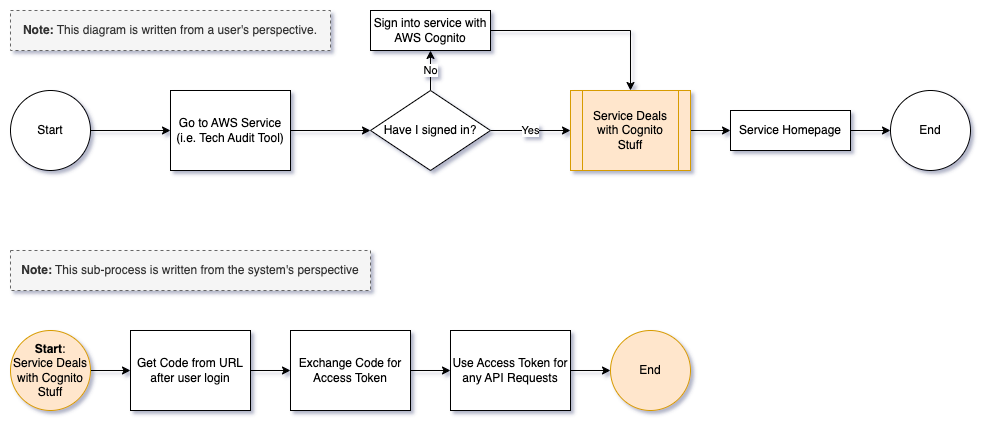

The diagram above was exported from draw.io. Its source (the exported page's mxGraphModel, read from the mxfile embedded in the PNG):
<mxGraphModel dx="1426" dy="859" grid="1" gridSize="10" guides="1" tooltips="1" connect="1" arrows="1" fold="1" page="1" pageScale="1" pageWidth="827" pageHeight="1169" math="0" shadow="0">
  <root>
    <mxCell id="0" />
    <mxCell id="1" parent="0" />
    <mxCell id="7lWRvq6lxiy-sVn4OCvt-52" style="edgeStyle=orthogonalEdgeStyle;rounded=0;orthogonalLoop=1;jettySize=auto;html=1;exitX=1;exitY=0.5;exitDx=0;exitDy=0;" parent="1" source="7lWRvq6lxiy-sVn4OCvt-48" target="7lWRvq6lxiy-sVn4OCvt-49" edge="1">
      <mxGeometry relative="1" as="geometry" />
    </mxCell>
    <mxCell id="7lWRvq6lxiy-sVn4OCvt-48" value="Start" style="ellipse;whiteSpace=wrap;html=1;" parent="1" vertex="1">
      <mxGeometry x="40" y="120" width="80" height="80" as="geometry" />
    </mxCell>
    <mxCell id="7lWRvq6lxiy-sVn4OCvt-54" style="edgeStyle=orthogonalEdgeStyle;rounded=0;orthogonalLoop=1;jettySize=auto;html=1;exitX=1;exitY=0.5;exitDx=0;exitDy=0;" parent="1" source="7lWRvq6lxiy-sVn4OCvt-49" target="7lWRvq6lxiy-sVn4OCvt-53" edge="1">
      <mxGeometry relative="1" as="geometry" />
    </mxCell>
    <mxCell id="7lWRvq6lxiy-sVn4OCvt-49" value="Go to AWS Service&lt;div&gt;(i.e. Tech Audit Tool)&lt;/div&gt;" style="rounded=0;whiteSpace=wrap;html=1;" parent="1" vertex="1">
      <mxGeometry x="200" y="120" width="120" height="80" as="geometry" />
    </mxCell>
    <mxCell id="7lWRvq6lxiy-sVn4OCvt-51" value="&lt;b&gt;Note:&lt;/b&gt; This diagram is written from a user's perspective." style="rounded=0;whiteSpace=wrap;html=1;fillColor=#f5f5f5;fontColor=#333333;strokeColor=#666666;dashed=1;" parent="1" vertex="1">
      <mxGeometry x="40" y="40" width="320" height="40" as="geometry" />
    </mxCell>
    <mxCell id="7lWRvq6lxiy-sVn4OCvt-57" value="No" style="edgeStyle=orthogonalEdgeStyle;rounded=0;orthogonalLoop=1;jettySize=auto;html=1;exitX=0.5;exitY=0;exitDx=0;exitDy=0;" parent="1" source="7lWRvq6lxiy-sVn4OCvt-53" target="7lWRvq6lxiy-sVn4OCvt-56" edge="1">
      <mxGeometry relative="1" as="geometry" />
    </mxCell>
    <mxCell id="7lWRvq6lxiy-sVn4OCvt-59" value="Yes" style="edgeStyle=orthogonalEdgeStyle;rounded=0;orthogonalLoop=1;jettySize=auto;html=1;exitX=1;exitY=0.5;exitDx=0;exitDy=0;" parent="1" source="7lWRvq6lxiy-sVn4OCvt-53" target="7lWRvq6lxiy-sVn4OCvt-60" edge="1">
      <mxGeometry relative="1" as="geometry">
        <mxPoint x="600.0000000000002" y="160" as="targetPoint" />
        <Array as="points" />
      </mxGeometry>
    </mxCell>
    <mxCell id="7lWRvq6lxiy-sVn4OCvt-53" value="Have I signed in?" style="rhombus;whiteSpace=wrap;html=1;" parent="1" vertex="1">
      <mxGeometry x="400" y="120" width="120" height="80" as="geometry" />
    </mxCell>
    <mxCell id="7lWRvq6lxiy-sVn4OCvt-61" style="edgeStyle=orthogonalEdgeStyle;rounded=0;orthogonalLoop=1;jettySize=auto;html=1;exitX=1;exitY=0.5;exitDx=0;exitDy=0;" parent="1" source="7lWRvq6lxiy-sVn4OCvt-56" target="7lWRvq6lxiy-sVn4OCvt-60" edge="1">
      <mxGeometry relative="1" as="geometry" />
    </mxCell>
    <mxCell id="7lWRvq6lxiy-sVn4OCvt-56" value="Sign into service with AWS Cognito" style="rounded=0;whiteSpace=wrap;html=1;" parent="1" vertex="1">
      <mxGeometry x="400" y="40" width="120" height="40" as="geometry" />
    </mxCell>
    <mxCell id="7lWRvq6lxiy-sVn4OCvt-64" style="edgeStyle=orthogonalEdgeStyle;rounded=0;orthogonalLoop=1;jettySize=auto;html=1;exitX=1;exitY=0.5;exitDx=0;exitDy=0;" parent="1" source="7lWRvq6lxiy-sVn4OCvt-60" target="7lWRvq6lxiy-sVn4OCvt-62" edge="1">
      <mxGeometry relative="1" as="geometry" />
    </mxCell>
    <mxCell id="7lWRvq6lxiy-sVn4OCvt-60" value="Service Deals with Cognito&lt;div&gt;Stuff&lt;/div&gt;" style="shape=process;whiteSpace=wrap;html=1;backgroundOutline=1;fillColor=#ffe6cc;strokeColor=#d79b00;" parent="1" vertex="1">
      <mxGeometry x="600" y="120" width="120" height="80" as="geometry" />
    </mxCell>
    <mxCell id="7lWRvq6lxiy-sVn4OCvt-65" style="edgeStyle=orthogonalEdgeStyle;rounded=0;orthogonalLoop=1;jettySize=auto;html=1;exitX=1;exitY=0.5;exitDx=0;exitDy=0;" parent="1" source="7lWRvq6lxiy-sVn4OCvt-62" target="7lWRvq6lxiy-sVn4OCvt-63" edge="1">
      <mxGeometry relative="1" as="geometry" />
    </mxCell>
    <mxCell id="7lWRvq6lxiy-sVn4OCvt-62" value="Service Homepage" style="rounded=0;whiteSpace=wrap;html=1;" parent="1" vertex="1">
      <mxGeometry x="760" y="140" width="120" height="40" as="geometry" />
    </mxCell>
    <mxCell id="7lWRvq6lxiy-sVn4OCvt-63" value="End" style="ellipse;whiteSpace=wrap;html=1;" parent="1" vertex="1">
      <mxGeometry x="920" y="120" width="80" height="80" as="geometry" />
    </mxCell>
    <mxCell id="7lWRvq6lxiy-sVn4OCvt-66" value="&lt;b&gt;Note:&lt;/b&gt; This sub-process is written from the system's perspective" style="rounded=0;whiteSpace=wrap;html=1;fillColor=#f5f5f5;fontColor=#333333;strokeColor=#666666;dashed=1;" parent="1" vertex="1">
      <mxGeometry x="40" y="280" width="360" height="40" as="geometry" />
    </mxCell>
    <mxCell id="7lWRvq6lxiy-sVn4OCvt-69" style="edgeStyle=orthogonalEdgeStyle;rounded=0;orthogonalLoop=1;jettySize=auto;html=1;exitX=1;exitY=0.5;exitDx=0;exitDy=0;" parent="1" source="7lWRvq6lxiy-sVn4OCvt-67" target="7lWRvq6lxiy-sVn4OCvt-68" edge="1">
      <mxGeometry relative="1" as="geometry" />
    </mxCell>
    <mxCell id="7lWRvq6lxiy-sVn4OCvt-67" value="&lt;b&gt;Start&lt;/b&gt;:&lt;div&gt;Service Deals with Cognito Stuff&lt;/div&gt;" style="ellipse;whiteSpace=wrap;html=1;fillColor=#ffe6cc;strokeColor=#d79b00;" parent="1" vertex="1">
      <mxGeometry x="40" y="360" width="80" height="80" as="geometry" />
    </mxCell>
    <mxCell id="7lWRvq6lxiy-sVn4OCvt-71" style="edgeStyle=orthogonalEdgeStyle;rounded=0;orthogonalLoop=1;jettySize=auto;html=1;exitX=1;exitY=0.5;exitDx=0;exitDy=0;" parent="1" source="7lWRvq6lxiy-sVn4OCvt-68" target="7lWRvq6lxiy-sVn4OCvt-70" edge="1">
      <mxGeometry relative="1" as="geometry" />
    </mxCell>
    <mxCell id="7lWRvq6lxiy-sVn4OCvt-68" value="Get Code from URL after user login" style="rounded=0;whiteSpace=wrap;html=1;" parent="1" vertex="1">
      <mxGeometry x="160" y="360" width="120" height="80" as="geometry" />
    </mxCell>
    <mxCell id="7lWRvq6lxiy-sVn4OCvt-73" style="edgeStyle=orthogonalEdgeStyle;rounded=0;orthogonalLoop=1;jettySize=auto;html=1;exitX=1;exitY=0.5;exitDx=0;exitDy=0;" parent="1" source="7lWRvq6lxiy-sVn4OCvt-70" target="7lWRvq6lxiy-sVn4OCvt-72" edge="1">
      <mxGeometry relative="1" as="geometry" />
    </mxCell>
    <mxCell id="7lWRvq6lxiy-sVn4OCvt-70" value="Exchange Code for Access Token" style="rounded=0;whiteSpace=wrap;html=1;" parent="1" vertex="1">
      <mxGeometry x="320" y="360" width="120" height="80" as="geometry" />
    </mxCell>
    <mxCell id="7lWRvq6lxiy-sVn4OCvt-75" style="edgeStyle=orthogonalEdgeStyle;rounded=0;orthogonalLoop=1;jettySize=auto;html=1;exitX=1;exitY=0.5;exitDx=0;exitDy=0;" parent="1" source="7lWRvq6lxiy-sVn4OCvt-72" target="7lWRvq6lxiy-sVn4OCvt-74" edge="1">
      <mxGeometry relative="1" as="geometry" />
    </mxCell>
    <mxCell id="7lWRvq6lxiy-sVn4OCvt-72" value="Use Access Token for any API Requests" style="rounded=0;whiteSpace=wrap;html=1;" parent="1" vertex="1">
      <mxGeometry x="480" y="360" width="120" height="80" as="geometry" />
    </mxCell>
    <mxCell id="7lWRvq6lxiy-sVn4OCvt-74" value="End" style="ellipse;whiteSpace=wrap;html=1;fillColor=#ffe6cc;strokeColor=#d79b00;" parent="1" vertex="1">
      <mxGeometry x="640" y="360" width="80" height="80" as="geometry" />
    </mxCell>
  </root>
</mxGraphModel>